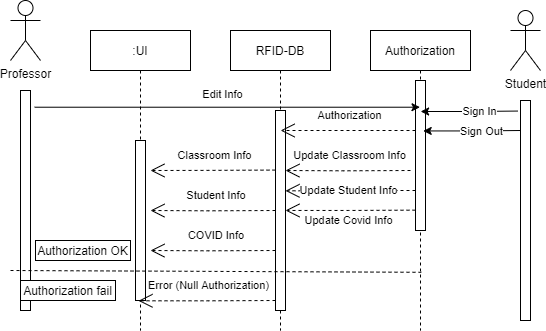

The diagram above was exported from draw.io. Its source (the exported page's mxGraphModel, read from the mxfile embedded in the PNG):
<mxGraphModel dx="665" dy="295" grid="1" gridSize="10" guides="1" tooltips="1" connect="1" arrows="1" fold="1" page="1" pageScale="1" pageWidth="850" pageHeight="1100" math="0" shadow="0">
  <root>
    <mxCell id="0" />
    <mxCell id="1" parent="0" />
    <mxCell id="S1mkqmxp1tsyoQm7nPGT-1" value=":UI" style="shape=umlLifeline;perimeter=lifelinePerimeter;container=1;collapsible=0;recursiveResize=0;rounded=0;shadow=0;strokeWidth=1;" vertex="1" parent="1">
      <mxGeometry x="220" y="150" width="100" height="300" as="geometry" />
    </mxCell>
    <mxCell id="S1mkqmxp1tsyoQm7nPGT-2" value="" style="points=[];perimeter=orthogonalPerimeter;rounded=0;shadow=0;strokeWidth=1;" vertex="1" parent="S1mkqmxp1tsyoQm7nPGT-1">
      <mxGeometry x="45" y="110" width="10" height="160" as="geometry" />
    </mxCell>
    <mxCell id="S1mkqmxp1tsyoQm7nPGT-3" value="Authorization OK" style="rounded=0;whiteSpace=wrap;html=1;" vertex="1" parent="S1mkqmxp1tsyoQm7nPGT-1">
      <mxGeometry x="-55" y="210" width="95" height="20" as="geometry" />
    </mxCell>
    <mxCell id="S1mkqmxp1tsyoQm7nPGT-4" value="RFID-DB" style="shape=umlLifeline;perimeter=lifelinePerimeter;container=1;collapsible=0;recursiveResize=0;rounded=0;shadow=0;strokeWidth=1;" vertex="1" parent="1">
      <mxGeometry x="360" y="150" width="100" height="300" as="geometry" />
    </mxCell>
    <mxCell id="S1mkqmxp1tsyoQm7nPGT-5" value="" style="points=[];perimeter=orthogonalPerimeter;rounded=0;shadow=0;strokeWidth=1;" vertex="1" parent="S1mkqmxp1tsyoQm7nPGT-4">
      <mxGeometry x="45" y="80" width="10" height="200" as="geometry" />
    </mxCell>
    <mxCell id="S1mkqmxp1tsyoQm7nPGT-6" value="Classroom Info" style="endArrow=open;endSize=12;dashed=1;html=1;rounded=0;exitX=0.167;exitY=0.71;exitDx=0;exitDy=0;exitPerimeter=0;" edge="1" parent="S1mkqmxp1tsyoQm7nPGT-4">
      <mxGeometry x="-0.0277" y="-15" width="160" relative="1" as="geometry">
        <mxPoint x="45" y="139.58" as="sourcePoint" />
        <mxPoint x="-80" y="140" as="targetPoint" />
        <Array as="points">
          <mxPoint x="-21.670000000000073" y="139.88000000000008" />
        </Array>
        <mxPoint as="offset" />
      </mxGeometry>
    </mxCell>
    <mxCell id="S1mkqmxp1tsyoQm7nPGT-7" value="&amp;nbsp;Student Info" style="endArrow=open;endSize=12;dashed=1;html=1;rounded=0;exitX=0.167;exitY=0.71;exitDx=0;exitDy=0;exitPerimeter=0;" edge="1" parent="S1mkqmxp1tsyoQm7nPGT-4">
      <mxGeometry x="-0.0277" y="-15" width="160" relative="1" as="geometry">
        <mxPoint x="45" y="180" as="sourcePoint" />
        <mxPoint x="-80" y="180" as="targetPoint" />
        <Array as="points">
          <mxPoint x="-21.670000000000073" y="180.30000000000007" />
        </Array>
        <mxPoint as="offset" />
      </mxGeometry>
    </mxCell>
    <mxCell id="S1mkqmxp1tsyoQm7nPGT-8" value="&amp;nbsp;COVID Info" style="endArrow=open;endSize=12;dashed=1;html=1;rounded=0;exitX=0.167;exitY=0.71;exitDx=0;exitDy=0;exitPerimeter=0;" edge="1" parent="S1mkqmxp1tsyoQm7nPGT-4">
      <mxGeometry x="-0.0277" y="-15" width="160" relative="1" as="geometry">
        <mxPoint x="45" y="220" as="sourcePoint" />
        <mxPoint x="-80" y="220" as="targetPoint" />
        <Array as="points">
          <mxPoint x="-21.670000000000073" y="220.30000000000007" />
        </Array>
        <mxPoint as="offset" />
      </mxGeometry>
    </mxCell>
    <mxCell id="S1mkqmxp1tsyoQm7nPGT-9" value="Error (Null Authorization)" style="endArrow=open;endSize=12;dashed=1;html=1;rounded=0;exitX=0.167;exitY=0.71;exitDx=0;exitDy=0;exitPerimeter=0;" edge="1" parent="S1mkqmxp1tsyoQm7nPGT-4">
      <mxGeometry x="-0.0277" y="-15" width="160" relative="1" as="geometry">
        <mxPoint x="45" y="270" as="sourcePoint" />
        <mxPoint x="-92.00333333333333" y="270.30000000000007" as="targetPoint" />
        <Array as="points">
          <mxPoint x="-21.670000000000073" y="270.30000000000007" />
        </Array>
        <mxPoint as="offset" />
      </mxGeometry>
    </mxCell>
    <mxCell id="S1mkqmxp1tsyoQm7nPGT-10" value="Authorization" style="shape=umlLifeline;perimeter=lifelinePerimeter;container=1;collapsible=0;recursiveResize=0;rounded=0;shadow=0;strokeWidth=1;" vertex="1" parent="1">
      <mxGeometry x="500" y="150" width="100" height="300" as="geometry" />
    </mxCell>
    <mxCell id="S1mkqmxp1tsyoQm7nPGT-11" value="" style="points=[];perimeter=orthogonalPerimeter;rounded=0;shadow=0;strokeWidth=1;" vertex="1" parent="S1mkqmxp1tsyoQm7nPGT-10">
      <mxGeometry x="45" y="50" width="10" height="150" as="geometry" />
    </mxCell>
    <mxCell id="S1mkqmxp1tsyoQm7nPGT-26" value="Update Classroom Info" style="endArrow=open;endSize=12;dashed=1;html=1;rounded=0;exitX=0.167;exitY=0.71;exitDx=0;exitDy=0;exitPerimeter=0;" edge="1" parent="S1mkqmxp1tsyoQm7nPGT-10">
      <mxGeometry x="-0.0277" y="-15" width="160" relative="1" as="geometry">
        <mxPoint x="40" y="140" as="sourcePoint" />
        <mxPoint x="-85" y="140" as="targetPoint" />
        <Array as="points">
          <mxPoint x="-26.670000000000073" y="140.30000000000007" />
        </Array>
        <mxPoint as="offset" />
      </mxGeometry>
    </mxCell>
    <mxCell id="S1mkqmxp1tsyoQm7nPGT-27" value="Update Student Info" style="endArrow=open;endSize=12;dashed=1;html=1;rounded=0;exitX=0.167;exitY=0.71;exitDx=0;exitDy=0;exitPerimeter=0;" edge="1" parent="S1mkqmxp1tsyoQm7nPGT-10" target="S1mkqmxp1tsyoQm7nPGT-5">
      <mxGeometry x="0.0257" width="160" relative="1" as="geometry">
        <mxPoint x="45" y="160" as="sourcePoint" />
        <mxPoint x="-80" y="160" as="targetPoint" />
        <Array as="points">
          <mxPoint y="160" />
          <mxPoint x="-21.670000000000073" y="160.30000000000007" />
        </Array>
        <mxPoint as="offset" />
      </mxGeometry>
    </mxCell>
    <mxCell id="S1mkqmxp1tsyoQm7nPGT-12" value="" style="points=[];perimeter=orthogonalPerimeter;rounded=0;shadow=0;strokeWidth=1;" vertex="1" parent="1">
      <mxGeometry x="150" y="210" width="10" height="220" as="geometry" />
    </mxCell>
    <mxCell id="S1mkqmxp1tsyoQm7nPGT-13" value="Professor" style="shape=umlActor;verticalLabelPosition=bottom;verticalAlign=top;html=1;outlineConnect=0;" vertex="1" parent="1">
      <mxGeometry x="140" y="120" width="30" height="60" as="geometry" />
    </mxCell>
    <mxCell id="S1mkqmxp1tsyoQm7nPGT-14" value="" style="endArrow=classic;html=1;rounded=0;exitX=1.417;exitY=0.076;exitDx=0;exitDy=0;exitPerimeter=0;" edge="1" parent="1" source="S1mkqmxp1tsyoQm7nPGT-12" target="S1mkqmxp1tsyoQm7nPGT-10">
      <mxGeometry width="50" height="50" relative="1" as="geometry">
        <mxPoint x="540" y="310" as="sourcePoint" />
        <mxPoint x="590" y="260" as="targetPoint" />
      </mxGeometry>
    </mxCell>
    <mxCell id="S1mkqmxp1tsyoQm7nPGT-15" value="Edit Info" style="edgeLabel;html=1;align=center;verticalAlign=middle;resizable=0;points=[];" vertex="1" connectable="0" parent="S1mkqmxp1tsyoQm7nPGT-14">
      <mxGeometry x="-0.0873" relative="1" as="geometry">
        <mxPoint x="12" y="-13" as="offset" />
      </mxGeometry>
    </mxCell>
    <mxCell id="S1mkqmxp1tsyoQm7nPGT-16" value="Authorization" style="endArrow=open;endSize=12;dashed=1;html=1;rounded=0;" edge="1" parent="1" source="S1mkqmxp1tsyoQm7nPGT-11" target="S1mkqmxp1tsyoQm7nPGT-4">
      <mxGeometry x="-0.0277" y="-15" width="160" relative="1" as="geometry">
        <mxPoint x="480" y="280" as="sourcePoint" />
        <mxPoint x="640" y="280" as="targetPoint" />
        <Array as="points">
          <mxPoint x="480" y="250" />
        </Array>
        <mxPoint as="offset" />
      </mxGeometry>
    </mxCell>
    <mxCell id="S1mkqmxp1tsyoQm7nPGT-17" value="" style="endArrow=none;dashed=1;html=1;rounded=0;entryX=0.508;entryY=0.806;entryDx=0;entryDy=0;entryPerimeter=0;" edge="1" parent="1" target="S1mkqmxp1tsyoQm7nPGT-10">
      <mxGeometry width="50" height="50" relative="1" as="geometry">
        <mxPoint x="140" y="389.9999999999999" as="sourcePoint" />
        <mxPoint x="300" y="230" as="targetPoint" />
      </mxGeometry>
    </mxCell>
    <mxCell id="S1mkqmxp1tsyoQm7nPGT-18" value="Authorization fail" style="rounded=0;whiteSpace=wrap;html=1;" vertex="1" parent="1">
      <mxGeometry x="150" y="400" width="95" height="20" as="geometry" />
    </mxCell>
    <mxCell id="S1mkqmxp1tsyoQm7nPGT-19" value="" style="points=[];perimeter=orthogonalPerimeter;rounded=0;shadow=0;strokeWidth=1;" vertex="1" parent="1">
      <mxGeometry x="650" y="220" width="10" height="220" as="geometry" />
    </mxCell>
    <mxCell id="S1mkqmxp1tsyoQm7nPGT-20" value="Student" style="shape=umlActor;verticalLabelPosition=bottom;verticalAlign=top;html=1;outlineConnect=0;" vertex="1" parent="1">
      <mxGeometry x="640" y="130" width="30" height="60" as="geometry" />
    </mxCell>
    <mxCell id="S1mkqmxp1tsyoQm7nPGT-22" value="" style="endArrow=classic;html=1;rounded=0;exitX=-0.29;exitY=0.048;exitDx=0;exitDy=0;exitPerimeter=0;" edge="1" parent="1" source="S1mkqmxp1tsyoQm7nPGT-19" target="S1mkqmxp1tsyoQm7nPGT-10">
      <mxGeometry width="50" height="50" relative="1" as="geometry">
        <mxPoint x="580" y="290" as="sourcePoint" />
        <mxPoint x="630" y="240" as="targetPoint" />
        <Array as="points">
          <mxPoint x="600" y="231" />
        </Array>
      </mxGeometry>
    </mxCell>
    <mxCell id="S1mkqmxp1tsyoQm7nPGT-23" value="Sign In" style="edgeLabel;html=1;align=center;verticalAlign=middle;resizable=0;points=[];" vertex="1" connectable="0" parent="S1mkqmxp1tsyoQm7nPGT-22">
      <mxGeometry x="-0.206" relative="1" as="geometry">
        <mxPoint as="offset" />
      </mxGeometry>
    </mxCell>
    <mxCell id="S1mkqmxp1tsyoQm7nPGT-24" value="" style="endArrow=classic;html=1;rounded=0;exitX=-0.29;exitY=0.048;exitDx=0;exitDy=0;exitPerimeter=0;" edge="1" parent="1">
      <mxGeometry width="50" height="50" relative="1" as="geometry">
        <mxPoint x="650" y="250" as="sourcePoint" />
        <mxPoint x="552.7103448275861" y="250.44000000000005" as="targetPoint" />
        <Array as="points">
          <mxPoint x="602.9000000000001" y="250.44000000000005" />
        </Array>
      </mxGeometry>
    </mxCell>
    <mxCell id="S1mkqmxp1tsyoQm7nPGT-25" value="Sign Out" style="edgeLabel;html=1;align=center;verticalAlign=middle;resizable=0;points=[];" vertex="1" connectable="0" parent="S1mkqmxp1tsyoQm7nPGT-24">
      <mxGeometry x="-0.206" relative="1" as="geometry">
        <mxPoint as="offset" />
      </mxGeometry>
    </mxCell>
    <mxCell id="S1mkqmxp1tsyoQm7nPGT-28" value="Update Covid Info" style="endArrow=open;endSize=12;dashed=1;html=1;rounded=0;exitX=0.167;exitY=0.71;exitDx=0;exitDy=0;exitPerimeter=0;" edge="1" parent="1" target="S1mkqmxp1tsyoQm7nPGT-5">
      <mxGeometry x="0.0257" y="10" width="160" relative="1" as="geometry">
        <mxPoint x="545" y="329.66" as="sourcePoint" />
        <mxPoint x="420" y="330" as="targetPoint" />
        <Array as="points">
          <mxPoint x="478.3299999999999" y="329.9600000000001" />
        </Array>
        <mxPoint as="offset" />
      </mxGeometry>
    </mxCell>
  </root>
</mxGraphModel>